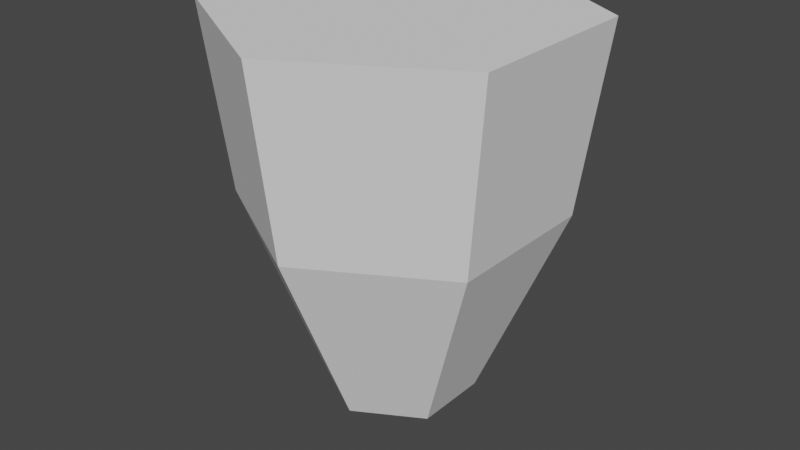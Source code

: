 # Source: tromba_influence_collider.blend  (saved by Blender 3.0.42; exported with 4.5.12 LTS)
import bpy
from mathutils import Matrix  # noqa: F401  (used for matrix-valued properties, if any)

bpy.ops.wm.read_factory_settings(use_empty=True)
scene = bpy.context.scene
scene.name = 'Scene'

# ---- collections
col_collection = bpy.data.collections.new('Collection'); scene.collection.children.link(col_collection)

# ---- world
world_world = bpy.data.worlds.new('World'); scene.world = world_world
world_world.use_nodes = True; world_world.node_tree.nodes.clear()
_N = world_world.node_tree.nodes; _L = world_world.node_tree.links
n0 = _N.new('ShaderNodeOutputWorld'); n0.name = 'World Output'; n0.location = (300, 300)
n1 = _N.new('ShaderNodeBackground'); n1.name = 'Background'; n1.location = (10, 300)
n1.inputs[0].default_value = (0.05088, 0.05088, 0.05088, 1.0)
_L.new(n1.outputs[0], n0.inputs[0])
n0.is_active_output = True
world_world.color = (0.05088, 0.05088, 0.05088)
world_world.use_sun_shadow = False
world_world.sun_shadow_jitter_overblur = 0.0

# ---- meshes
me_sphere = bpy.data.meshes.new('Sphere')
me_sphere.from_pydata([(0.0, 1.0, 2.319), (-7.72e-11, 0.8638, 1.299), (-5.265e-09, 0.4117, 0.2394), (0.866, 0.5, 2.319), (0.7481, 0.4319, 1.299), (0.3565, 0.2058, 0.2394), (0.866, -0.5, 2.319), (0.7481, -0.4319, 1.299), (0.3565, -0.2058, 0.2394), (-1.627e-07, -1.0, 2.319), (-1.029e-07, -0.8638, 1.299), (-9.015e-08, -0.4117, 0.2394), (-2.962e-09, -8.441e-08, 0.02379), (-0.866, -0.5, 2.319), (-0.7481, -0.4319, 1.299), (-0.3565, -0.2058, 0.2394), (-0.866, 0.5, 2.319), (-0.7481, 0.4319, 1.299), (-0.3565, 0.2058, 0.2394)], [], [(2, 1, 4, 5), (12, 2, 5), (1, 0, 3, 4), (12, 5, 8), (4, 3, 6, 7), (5, 4, 7, 8), (12, 8, 11), (7, 6, 9, 10), (8, 7, 10, 11), (12, 11, 15), (10, 9, 13, 14), (11, 10, 14, 15), (14, 13, 16, 17), (0, 16, 3), (15, 14, 17, 18), (9, 6, 13), (3, 16, 13, 6), (12, 15, 18), (18, 17, 1, 2), (12, 18, 2), (17, 16, 0, 1)])
_uv = me_sphere.uv_layers.new(name='UVMap')
_uv.uv.foreach_set('vector', [0.6667, 0.1667, 0.6667, 0.3333, 0.5, 0.3333, 0.5, 0.1667, 0.5833, 0.0, 0.6667, 0.1667, 0.5, 0.1667, 0.6667, 0.3333, 0.6667, 0.5, 0.5, 0.5, 0.5, 0.3333, 0.4167, 0.0, 0.5, 0.1667, 0.3333, 0.1667, 0.5, 0.3333, 0.5, 0.5, 0.3333, 0.5, 0.3333, 0.3333, 0.5, 0.1667, 0.5, 0.3333, 0.3333, 0.3333, 0.3333, 0.1667, 0.25, 0.0, 0.3333, 0.1667, 0.1667, 0.1667, 0.3333, 0.3333, 0.3333, 0.5, 0.1667, 0.5, 0.1667, 0.3333, 0.3333, 0.1667, 0.3333, 0.3333, 0.1667, 0.3333, 0.1667, 0.1667, 0.08333, 0.0, 0.1667, 0.1667, 0.0, 0.1667, 0.1667, 0.3333, 0.1667, 0.5, 0.0, 0.5, 0.0, 0.3333, 0.1667, 0.1667, 0.1667, 0.3333, 0.0, 0.3333, 0.0, 0.1667, 1.0, 0.3333, 1.0, 0.5, 0.8333, 0.5, 0.8333, 0.3333, 0.6667, 0.5, 0.8333, 0.5, 0.5, 0.5, 1.0, 0.1667, 1.0, 0.3333, 0.8333, 0.3333, 0.8333, 0.1667, 0.1667, 0.5, 0.3333, 0.5, 0.0, 0.5, 0.5, 0.5, 0.8333, 0.5, 1.0, 0.5, 0.3333, 0.5, 0.9167, 0.0, 1.0, 0.1667, 0.8333, 0.1667, 0.8333, 0.1667, 0.8333, 0.3333, 0.6667, 0.3333, 0.6667, 0.1667, 0.75, 0.0, 0.8333, 0.1667, 0.6667, 0.1667, 0.8333, 0.3333, 0.8333, 0.5, 0.6667, 0.5, 0.6667, 0.3333])
me_sphere.use_remesh_fix_poles = True
me_sphere.use_remesh_preserve_attributes = False
me_sphere.update()

# ---- objects
ob_sphere = bpy.data.objects.new('Sphere', me_sphere)

# ---- transforms, parenting, visibility, modifiers, constraints
ob_sphere.location = (0.0, 0.0, 0.0)

# ---- collection membership
col_collection.objects.link(ob_sphere)

# ---- scene / render settings (as saved in the file)
scene.frame_start = 1; scene.frame_end = 250; scene.frame_set(1)
scene.render.engine = 'BLENDER_EEVEE_NEXT'
scene.cycles.sampling_pattern = 'TABULATED_SOBOL'
scene.cycles.use_light_tree = False
scene.view_settings.view_transform = 'Filmic'
bpy.context.view_layer.update()

# ---- added for rendering (the .blend has no active camera and no usable light): camera, sun
cam_auto = bpy.data.cameras.new('AutoCamera')
cam_auto.lens = 50.0
cam_auto.sensor_width = 36.0
cam_auto.clip_end = 1000.0
ob_auto_camera = bpy.data.objects.new('AutoCamera', cam_auto)
scene.collection.objects.link(ob_auto_camera)
ob_auto_camera.location = (3.24069, -3.88883, 3.76397)
ob_auto_camera.rotation_euler = (1.09748, -7.21219e-08, 0.694738)
scene.camera = ob_auto_camera
light_auto_sun = bpy.data.lights.new('AutoSun', 'SUN')
light_auto_sun.energy = 3.0
light_auto_sun.angle = 0.0523599
ob_auto_sun = bpy.data.objects.new('AutoSun', light_auto_sun)
scene.collection.objects.link(ob_auto_sun)
ob_auto_sun.rotation_euler = (0.872665, 0.174533, 0.523599)
bpy.context.view_layer.update()
